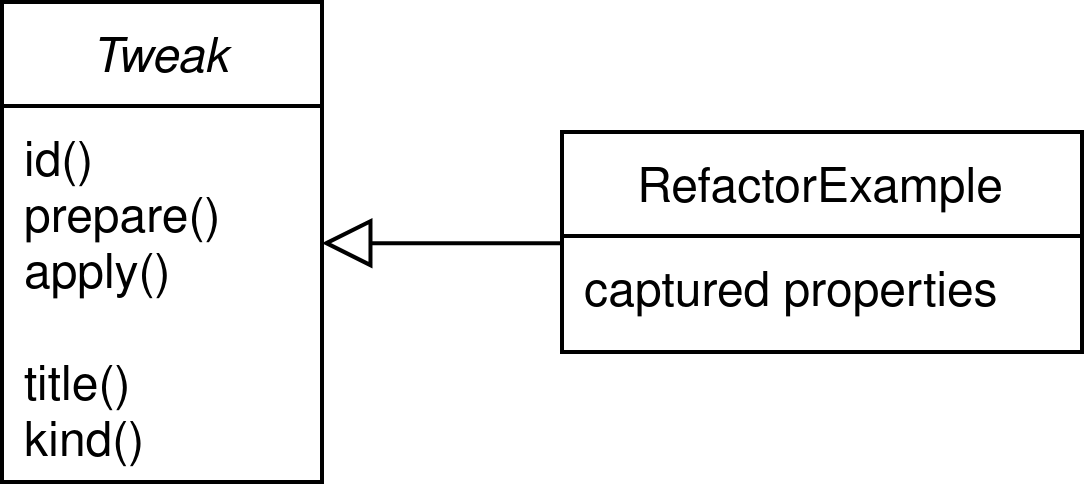

The diagram above was exported from draw.io. Its source (the exported page's mxGraphModel, read from the mxfile embedded in the PNG):
<mxGraphModel dx="271" dy="470" grid="1" gridSize="10" guides="1" tooltips="1" connect="1" arrows="1" fold="1" page="1" pageScale="1" pageWidth="827" pageHeight="1169" math="0" shadow="0">
  <root>
    <mxCell id="WIyWlLk6GJQsqaUBKTNV-0" />
    <mxCell id="WIyWlLk6GJQsqaUBKTNV-1" parent="WIyWlLk6GJQsqaUBKTNV-0" />
    <mxCell id="zkfFHV4jXpPFQw0GAbJ--0" value="Tweak" style="swimlane;fontStyle=2;align=center;verticalAlign=top;childLayout=stackLayout;horizontal=1;startSize=26;horizontalStack=0;resizeParent=1;resizeLast=0;collapsible=1;marginBottom=0;rounded=0;shadow=0;strokeWidth=1;" parent="WIyWlLk6GJQsqaUBKTNV-1" vertex="1">
      <mxGeometry x="220" y="120" width="80" height="120" as="geometry">
        <mxRectangle x="230" y="140" width="160" height="26" as="alternateBounds" />
      </mxGeometry>
    </mxCell>
    <mxCell id="zkfFHV4jXpPFQw0GAbJ--1" value="id()&#10;prepare()&#10;apply()&#10;&#10;title()&#10;kind()&#10;" style="text;align=left;verticalAlign=top;spacingLeft=4;spacingRight=4;overflow=hidden;rotatable=0;points=[[0,0.5],[1,0.5]];portConstraint=eastwest;" parent="zkfFHV4jXpPFQw0GAbJ--0" vertex="1">
      <mxGeometry y="26" width="80" height="94" as="geometry" />
    </mxCell>
    <mxCell id="zkfFHV4jXpPFQw0GAbJ--13" value="RefactorExample" style="swimlane;fontStyle=0;align=center;verticalAlign=top;childLayout=stackLayout;horizontal=1;startSize=26;horizontalStack=0;resizeParent=1;resizeLast=0;collapsible=1;marginBottom=0;rounded=0;shadow=0;strokeWidth=1;" parent="WIyWlLk6GJQsqaUBKTNV-1" vertex="1">
      <mxGeometry x="360" y="152.5" width="130" height="55" as="geometry">
        <mxRectangle x="340" y="380" width="170" height="26" as="alternateBounds" />
      </mxGeometry>
    </mxCell>
    <mxCell id="zkfFHV4jXpPFQw0GAbJ--14" value="captured properties" style="text;align=left;verticalAlign=top;spacingLeft=4;spacingRight=4;overflow=hidden;rotatable=0;points=[[0,0.5],[1,0.5]];portConstraint=eastwest;" parent="zkfFHV4jXpPFQw0GAbJ--13" vertex="1">
      <mxGeometry y="26" width="130" height="26" as="geometry" />
    </mxCell>
    <mxCell id="zkfFHV4jXpPFQw0GAbJ--16" value="" style="endArrow=block;endSize=10;endFill=0;shadow=0;strokeWidth=1;rounded=0;edgeStyle=elbowEdgeStyle;elbow=vertical;" parent="WIyWlLk6GJQsqaUBKTNV-1" source="zkfFHV4jXpPFQw0GAbJ--13" target="zkfFHV4jXpPFQw0GAbJ--0" edge="1">
      <mxGeometry width="160" relative="1" as="geometry">
        <mxPoint x="210" y="373" as="sourcePoint" />
        <mxPoint x="310" y="271" as="targetPoint" />
      </mxGeometry>
    </mxCell>
  </root>
</mxGraphModel>